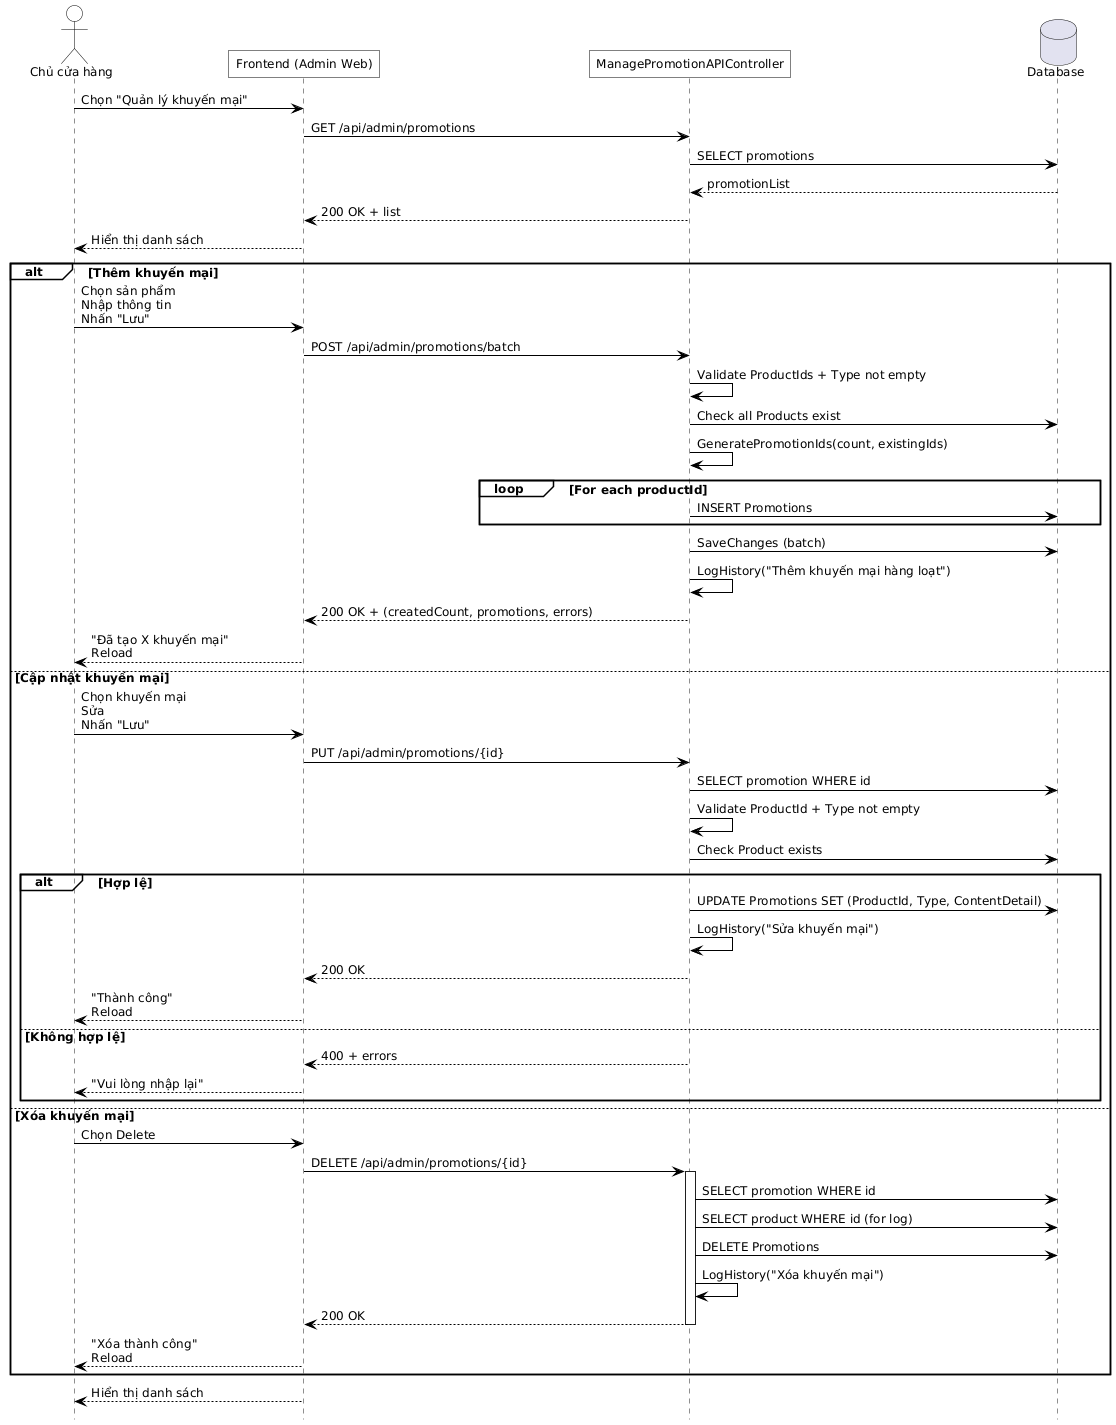

The diagram above was rendered by PlantUML. Its source (embedded in the PNG):
@startuml
hide footbox
skinparam defaultFontName Helvetica
skinparam defaultFontSize 12
skinparam maxMessageSize 500
skinparam ParticipantPadding 100

skinparam backgroundColor white
skinparam shadowing false
skinparam ActorBackgroundColor transparent
skinparam ParticipantBackgroundColor transparent
skinparam SequenceGroupBackgroundColor transparent
skinparam SequenceBoxBackgroundColor transparent
skinparam NoteBackgroundColor transparent

skinparam SequenceActivationBorderColor black
skinparam ActorBorderColor black
skinparam ParticipantBorderColor black
skinparam ArrowColor black
skinparam roundcorner 0

actor "Chủ cửa hàng" as OWNER
participant "Frontend (Admin Web)" as FE
participant "ManagePromotionAPIController" as API
database "Database" as DB

' 1) Mở màn quản lý
OWNER -> FE : Chọn "Quản lý khuyến mại"
FE -> API : GET /api/admin/promotions
API -> DB : SELECT promotions 
DB --> API : promotionList
API --> FE : 200 OK + list
FE --> OWNER : Hiển thị danh sách

' 2) Thao tác: Thêm / Sửa / Xóa
alt Thêm khuyến mại
  OWNER -> FE : Chọn sản phẩm\nNhập thông tin\nNhấn "Lưu"
  FE -> API : POST /api/admin/promotions/batch
  API -> API : Validate ProductIds + Type not empty
  API -> DB : Check all Products exist
  API -> API : GeneratePromotionIds(count, existingIds)
  loop For each productId
    API -> DB : INSERT Promotions
  end
  API -> DB : SaveChanges (batch)
  API -> API : LogHistory("Thêm khuyến mại hàng loạt")
  API --> FE : 200 OK + (createdCount, promotions, errors)
  FE --> OWNER : "Đã tạo X khuyến mại"\nReload
else Cập nhật khuyến mại
  OWNER -> FE : Chọn khuyến mại\nSửa\nNhấn "Lưu"
  FE -> API : PUT /api/admin/promotions/{id}
  API -> DB : SELECT promotion WHERE id 
  API -> API : Validate ProductId + Type not empty
  API -> DB : Check Product exists
  alt Hợp lệ
    API -> DB : UPDATE Promotions SET (ProductId, Type, ContentDetail)
    API -> API : LogHistory("Sửa khuyến mại")
    API --> FE : 200 OK
    FE --> OWNER : "Thành công"\nReload
  else Không hợp lệ
    API --> FE : 400 + errors
    FE --> OWNER : "Vui lòng nhập lại"
  end

else Xóa khuyến mại
  OWNER -> FE : Chọn Delete
  FE -> API : DELETE /api/admin/promotions/{id}
  activate API
  API -> DB : SELECT promotion WHERE id
  API -> DB : SELECT product WHERE id (for log)
  API -> DB : DELETE Promotions
  API -> API : LogHistory("Xóa khuyến mại")
  API --> FE : 200 OK
  deactivate API
  FE --> OWNER : "Xóa thành công"\nReload


end

FE --> OWNER : Hiển thị danh sách
@enduml